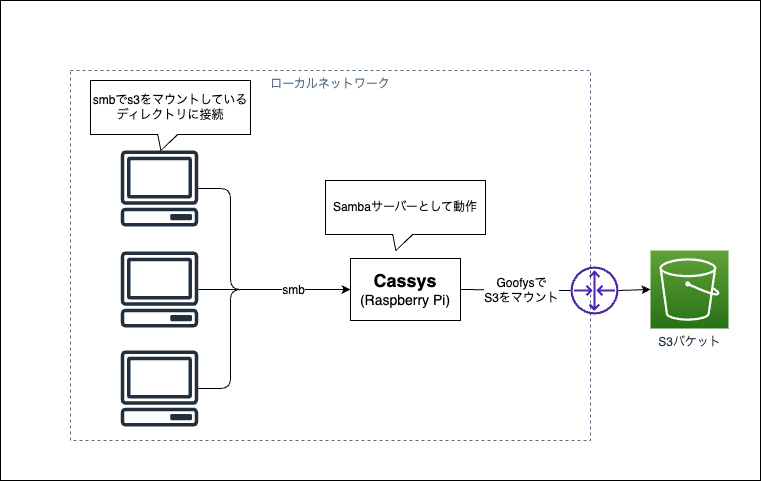

The diagram above was exported from draw.io. Its source (the exported page's mxGraphModel, read from the mxfile embedded in the PNG):
<mxGraphModel dx="1069" dy="1048" grid="1" gridSize="10" guides="1" tooltips="1" connect="1" arrows="1" fold="1" page="1" pageScale="1" pageWidth="827" pageHeight="1169" math="0" shadow="0">
  <root>
    <mxCell id="0" />
    <mxCell id="1" parent="0" />
    <mxCell id="13" value="" style="rounded=0;whiteSpace=wrap;html=1;" vertex="1" parent="1">
      <mxGeometry x="40" y="230" width="760" height="480" as="geometry" />
    </mxCell>
    <mxCell id="5" value="ローカルネットワーク" style="fillColor=none;strokeColor=#5A6C86;dashed=1;verticalAlign=top;fontStyle=0;fontColor=#5A6C86;" vertex="1" parent="1">
      <mxGeometry x="110" y="300" width="520" height="370" as="geometry" />
    </mxCell>
    <mxCell id="2" value="S3バケット" style="sketch=0;points=[[0,0,0],[0.25,0,0],[0.5,0,0],[0.75,0,0],[1,0,0],[0,1,0],[0.25,1,0],[0.5,1,0],[0.75,1,0],[1,1,0],[0,0.25,0],[0,0.5,0],[0,0.75,0],[1,0.25,0],[1,0.5,0],[1,0.75,0]];outlineConnect=0;fontColor=#232F3E;gradientColor=#60A337;gradientDirection=north;fillColor=#277116;strokeColor=#ffffff;dashed=0;verticalLabelPosition=bottom;verticalAlign=top;align=center;html=1;fontSize=12;fontStyle=0;aspect=fixed;shape=mxgraph.aws4.resourceIcon;resIcon=mxgraph.aws4.s3;" vertex="1" parent="1">
      <mxGeometry x="690" y="480" width="78" height="78" as="geometry" />
    </mxCell>
    <mxCell id="3" value="&lt;font style=&quot;&quot;&gt;&lt;font style=&quot;font-size: 18px;&quot;&gt;&lt;b&gt;Cassys&lt;/b&gt;&lt;/font&gt;&lt;br&gt;&lt;span style=&quot;font-size: 14px;&quot;&gt;(Raspberry Pi)&lt;/span&gt;&lt;/font&gt;" style="rounded=0;whiteSpace=wrap;html=1;" vertex="1" parent="1">
      <mxGeometry x="390" y="488" width="110" height="62" as="geometry" />
    </mxCell>
    <mxCell id="6" value="" style="endArrow=classic;html=1;entryX=0;entryY=0.5;entryDx=0;entryDy=0;entryPerimeter=0;exitX=1;exitY=0.5;exitDx=0;exitDy=0;startArrow=none;" edge="1" parent="1" source="4" target="2">
      <mxGeometry width="50" height="50" relative="1" as="geometry">
        <mxPoint x="320" y="560" as="sourcePoint" />
        <mxPoint x="370" y="510" as="targetPoint" />
      </mxGeometry>
    </mxCell>
    <mxCell id="7" value="" style="sketch=0;outlineConnect=0;fontColor=#232F3E;gradientColor=none;fillColor=#232F3D;strokeColor=none;dashed=0;verticalLabelPosition=bottom;verticalAlign=top;align=center;html=1;fontSize=12;fontStyle=0;aspect=fixed;pointerEvents=1;shape=mxgraph.aws4.client;" vertex="1" parent="1">
      <mxGeometry x="160" y="380" width="78" height="76" as="geometry" />
    </mxCell>
    <mxCell id="8" value="" style="sketch=0;outlineConnect=0;fontColor=#232F3E;gradientColor=none;fillColor=#232F3D;strokeColor=none;dashed=0;verticalLabelPosition=bottom;verticalAlign=top;align=center;html=1;fontSize=12;fontStyle=0;aspect=fixed;pointerEvents=1;shape=mxgraph.aws4.client;" vertex="1" parent="1">
      <mxGeometry x="160" y="481" width="78" height="76" as="geometry" />
    </mxCell>
    <mxCell id="9" value="" style="sketch=0;outlineConnect=0;fontColor=#232F3E;gradientColor=none;fillColor=#232F3D;strokeColor=none;dashed=0;verticalLabelPosition=bottom;verticalAlign=top;align=center;html=1;fontSize=12;fontStyle=0;aspect=fixed;pointerEvents=1;shape=mxgraph.aws4.client;" vertex="1" parent="1">
      <mxGeometry x="160" y="580" width="78" height="76" as="geometry" />
    </mxCell>
    <mxCell id="10" value="" style="endArrow=classic;html=1;entryX=0;entryY=0.5;entryDx=0;entryDy=0;" edge="1" parent="1" source="8" target="3">
      <mxGeometry width="50" height="50" relative="1" as="geometry">
        <mxPoint x="320" y="560" as="sourcePoint" />
        <mxPoint x="370" y="510" as="targetPoint" />
      </mxGeometry>
    </mxCell>
    <mxCell id="11" value="" style="endArrow=classic;html=1;entryX=0;entryY=0.5;entryDx=0;entryDy=0;" edge="1" parent="1" source="7" target="3">
      <mxGeometry width="50" height="50" relative="1" as="geometry">
        <mxPoint x="320" y="560" as="sourcePoint" />
        <mxPoint x="370" y="510" as="targetPoint" />
        <Array as="points">
          <mxPoint x="270" y="418" />
          <mxPoint x="270" y="519" />
        </Array>
      </mxGeometry>
    </mxCell>
    <mxCell id="12" value="" style="endArrow=classic;html=1;entryX=0;entryY=0.5;entryDx=0;entryDy=0;" edge="1" parent="1" source="9" target="3">
      <mxGeometry width="50" height="50" relative="1" as="geometry">
        <mxPoint x="320" y="560" as="sourcePoint" />
        <mxPoint x="370" y="510" as="targetPoint" />
        <Array as="points">
          <mxPoint x="270" y="618" />
          <mxPoint x="270" y="519" />
        </Array>
      </mxGeometry>
    </mxCell>
    <mxCell id="18" value="smb" style="edgeLabel;html=1;align=center;verticalAlign=middle;resizable=0;points=[];fontSize=12;" vertex="1" connectable="0" parent="12">
      <mxGeometry x="0.5464" relative="1" as="geometry">
        <mxPoint as="offset" />
      </mxGeometry>
    </mxCell>
    <mxCell id="14" value="" style="endArrow=none;html=1;entryX=0;entryY=0.5;entryDx=0;entryDy=0;entryPerimeter=0;exitX=1;exitY=0.5;exitDx=0;exitDy=0;" edge="1" parent="1" source="3" target="4">
      <mxGeometry width="50" height="50" relative="1" as="geometry">
        <mxPoint x="460" y="519" as="sourcePoint" />
        <mxPoint x="690" y="519" as="targetPoint" />
      </mxGeometry>
    </mxCell>
    <mxCell id="15" value="&lt;font style=&quot;font-size: 12px;&quot;&gt;Goofysで&lt;br&gt;S3をマウント&lt;/font&gt;" style="edgeLabel;html=1;align=center;verticalAlign=middle;resizable=0;points=[];" vertex="1" connectable="0" parent="14">
      <mxGeometry x="-0.0804" y="4" relative="1" as="geometry">
        <mxPoint x="9" y="4" as="offset" />
      </mxGeometry>
    </mxCell>
    <mxCell id="4" value="" style="sketch=0;outlineConnect=0;fontColor=#232F3E;gradientColor=none;fillColor=#4D27AA;strokeColor=none;dashed=0;verticalLabelPosition=bottom;verticalAlign=top;align=center;html=1;fontSize=12;fontStyle=0;aspect=fixed;pointerEvents=1;shape=mxgraph.aws4.router;" vertex="1" parent="1">
      <mxGeometry x="610" y="496" width="48" height="48" as="geometry" />
    </mxCell>
    <mxCell id="17" value="smbでs3をマウントしている&lt;br&gt;ディレクトリに接続" style="shape=callout;whiteSpace=wrap;html=1;perimeter=calloutPerimeter;fontSize=12;position2=0.44;size=16;position=0.42;" vertex="1" parent="1">
      <mxGeometry x="130" y="310" width="160" height="70" as="geometry" />
    </mxCell>
    <mxCell id="20" value="Sambaサーバーとして動作" style="shape=callout;whiteSpace=wrap;html=1;perimeter=calloutPerimeter;fontSize=12;position2=0.44;size=16;position=0.42;" vertex="1" parent="1">
      <mxGeometry x="365" y="410" width="160" height="70" as="geometry" />
    </mxCell>
  </root>
</mxGraphModel>